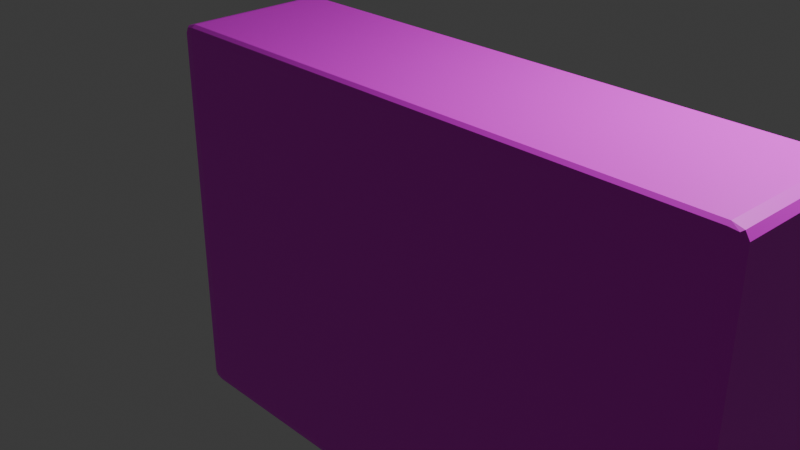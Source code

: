 # Source: Untitled2.blend  (saved by Blender 4.5.90; exported with 4.5.12 LTS)
import bpy
from mathutils import Matrix  # noqa: F401  (used for matrix-valued properties, if any)

bpy.ops.wm.read_factory_settings(use_empty=True)
scene = bpy.context.scene
scene.name = 'Scene'

# ---- collections
col_collection = bpy.data.collections.new('Collection'); scene.collection.children.link(col_collection)

# ---- images (referenced by path relative to the original .blend; pixels are not part of the script)
import os
ASSET_DIR = os.environ.get("B2B_ASSET_DIR", "")  # directory of the original .blend (textures are referenced by path, not embedded)
HERE = os.path.dirname(os.path.abspath(__file__))  # packed textures are extracted next to this script under _unpacked/

def load_image(name, relpath, width, height, colorspace="sRGB"):
    """Load a texture the original file referenced (path relative to the .blend, or extracted next to this script)."""
    p = next((c for c in (os.path.join(HERE, relpath), os.path.join(ASSET_DIR, relpath)) if relpath and os.path.exists(c)), "")
    if p:
        img = bpy.data.images.load(p, check_existing=True)
        img.name = name
    else:  # same state as the original file: an image datablock whose file is absent (Cycles renders it pink)
        img = bpy.data.images.new(name, width, height)
        img.source = "FILE"
        img.filepath = "//" + (relpath or name)
    img.colorspace_settings.name = colorspace
    return img
img_untitled = load_image('Untitled', 'missing.png', 1024, 1024, 'sRGB')

# ---- materials (node trees are filled in below, after node groups)
mat_material = bpy.data.materials.new('Material')
mat_material.alpha_threshold = 0.0
mat_material.roughness = 0.5
mat_material.line_color = (0.0, 0.0, 0.0, 1.0)
mat_material_001 = bpy.data.materials.new('Material.001')

# ---- material node trees
mat_material.use_nodes = True; mat_material.node_tree.nodes.clear()
_N = mat_material.node_tree.nodes; _L = mat_material.node_tree.links
n0 = _N.new('ShaderNodeOutputMaterial'); n0.name = 'Material Output'; n0.location = (200, 100)
n1 = _N.new('ShaderNodeBsdfPrincipled'); n1.name = 'Principled BSDF'; n1.location = (-200, 100)
n1.inputs[3].default_value = 1.45
_L.new(n1.outputs[0], n0.inputs[0])
n0.is_active_output = True
mat_material_001.use_nodes = True; mat_material_001.node_tree.nodes.clear()
_N = mat_material_001.node_tree.nodes; _L = mat_material_001.node_tree.links
n0 = _N.new('ShaderNodeBsdfPrincipled'); n0.name = 'Principled BSDF'; n0.location = (-200, 100)
n1 = _N.new('ShaderNodeOutputMaterial'); n1.name = 'Material Output'; n1.location = (200, 100)
n2 = _N.new('ShaderNodeTexImage'); n2.name = 'Image Texture'; n2.location = (-525, 196)
n2.image = img_untitled
_L.new(n0.outputs[0], n1.inputs[0])
_L.new(n2.outputs[0], n0.inputs[0])
n1.is_active_output = True

# ---- world
world_world = bpy.data.worlds.new('World'); scene.world = world_world
world_world.use_nodes = True; world_world.node_tree.nodes.clear()
_N = world_world.node_tree.nodes; _L = world_world.node_tree.links
n0 = _N.new('ShaderNodeOutputWorld'); n0.name = 'World Output'; n0.location = (200, 100)
n1 = _N.new('ShaderNodeBackground'); n1.name = 'Background'; n1.location = (-200, 100)
n1.inputs[0].default_value = (0.05088, 0.05088, 0.05088, 1.0)
_L.new(n1.outputs[0], n0.inputs[0])
n0.is_active_output = True
world_world.color = (0.05088, 0.05088, 0.05088)
world_world.sun_shadow_jitter_overblur = 0.0

# ---- cameras
cam_camera = bpy.data.cameras.new('Camera')
cam_camera.clip_end = 100.0
cam_camera.ortho_scale = 7.314

# ---- lights
light_light = bpy.data.lights.new('Light', 'POINT')
light_light.energy = 1000.0
light_light.shadow_soft_size = 0.1

# ---- meshes
me_cube = bpy.data.meshes.new('Cube')
me_cube.from_pydata([(0.4122, 1.0, 0.25), (0.4122, 1.0, -0.25), (0.4122, -1.0, 0.25), (0.4122, -1.0, -0.25), (-0.6019, 0.5397, 1.0), (-0.6019, 0.5397, -1.0), (-0.6019, -0.5397, 1.0), (-0.6019, -0.5397, -1.0), (1.119, 1.146, 1.161), (1.119, 1.146, -1.161), (1.119, -1.146, 1.161), (1.119, -1.146, -1.161), (3.478, 1.146, 1.161), (3.478, 1.146, -1.161), (3.478, -1.146, 1.161), (3.478, -1.146, -1.161), (3.738, 1.146, 0.4785), (3.738, 1.146, -0.4785), (3.738, -1.146, 0.4785), (3.738, -1.146, -0.4785), (2.299, -1.61, -1.277), (2.299, -1.61, 1.277), (2.299, 1.61, 1.277), (2.299, 1.61, -1.277), (-1.188, 0.0, -1.25), (0.08011, 0.0, 0.3125), (-1.188, 0.0, 1.25), (0.08011, 0.0, -0.3125), (0.9633, 0.0, 1.452), (0.9633, 0.0, -1.452), (3.913, 0.0, 1.452), (3.913, 0.0, -1.452), (4.237, 0.0, 0.5982), (4.237, 0.0, -0.5982), (2.438, 0.0, -1.597), (2.438, 0.0, 1.597), (-0.6019, 0.5397, -1.0), (-0.6019, -0.5397, 1.0), (-0.6019, -0.5397, -1.0), (-0.6019, 0.5397, 1.0), (-1.188, 0.0, -1.25), (-1.188, 0.0, 1.25), (0.4122, -0.5397, -0.25), (0.4122, 0.5397, 0.25), (0.08011, 0.0, 0.3125), (0.4122, 0.5397, -0.25), (0.4122, -0.5397, 0.25), (0.08011, 0.0, -0.3125), (0.1909, 0.5397, -0.4137), (0.1909, -0.5397, 0.4137), (-0.1965, 0.0, -0.5171), (0.1909, -0.5397, -0.4137), (0.1909, 0.5397, 0.4137), (-0.1965, 0.0, 0.5171)], [], [(41, 26, 6, 37), (38, 37, 6, 7), (24, 26, 4, 5), (47, 27, 3, 42), (2, 3, 11, 10), (45, 43, 0, 1), (21, 20, 15, 14), (1, 0, 8, 9), (27, 1, 9, 29), (25, 2, 10, 28), (30, 14, 18, 32), (35, 21, 14, 30), (23, 22, 12, 13), (34, 23, 13, 31), (33, 32, 18, 19), (13, 12, 16, 17), (31, 13, 17, 33), (14, 15, 19, 18), (29, 9, 23, 34), (9, 8, 22, 23), (28, 10, 21, 35), (10, 11, 20, 21), (8, 28, 35, 22), (11, 29, 34, 20), (15, 31, 33, 19), (17, 16, 32, 33), (20, 34, 31, 15), (22, 35, 30, 12), (12, 30, 32, 16), (0, 25, 28, 8), (3, 27, 29, 11), (45, 1, 27, 47), (7, 6, 26, 24), (39, 4, 26, 41), (52, 39, 41, 53), (5, 36, 40, 24), (5, 4, 39, 36), (24, 40, 38, 7), (51, 49, 37, 38), (53, 41, 37, 49), (25, 44, 46, 2), (3, 2, 46, 42), (0, 43, 44, 25), (48, 45, 47, 50), (48, 52, 43, 45), (50, 47, 42, 51), (40, 50, 51, 38), (36, 39, 52, 48), (36, 48, 50, 40), (44, 53, 49, 46), (42, 46, 49, 51), (43, 52, 53, 44)])
_uv = me_cube.uv_layers.new(name='UVMap')
_uv.uv.foreach_set('vector', [0.5815, 0.0002441, 0.5816, 0.0001208, 0.6884, 0.09449, 0.6883, 0.09468, 0.8416, 0.107, 0.6883, 0.09468, 0.6884, 0.09449, 0.8415, 0.1068, 0.08091, 0.0001208, 0.437, 0.0001208, 0.3407, 0.1068, 0.1876, 0.09446, 0.869, 0.1974, 0.8691, 0.1975, 0.7752, 0.2939, 0.7981, 0.2359, 0.732, 0.2951, 0.7752, 0.2939, 0.8532, 0.3798, 0.6498, 0.374, 0.213, 0.247, 0.2972, 0.2358, 0.2743, 0.2938, 0.231, 0.2949, 0.6612, 0.4726, 0.8378, 0.4871, 0.8426, 0.5822, 0.6523, 0.5733, 0.231, 0.2949, 0.2743, 0.2938, 0.352, 0.38, 0.1487, 0.3735, 0.1431, 0.2057, 0.231, 0.2949, 0.1487, 0.3735, 0.04467, 0.3166, 0.6438, 0.2058, 0.732, 0.2951, 0.6498, 0.374, 0.5449, 0.317, 0.5682, 0.6726, 0.6523, 0.5733, 0.7076, 0.5982, 0.6702, 0.726, 0.5, 0.4931, 0.6612, 0.4726, 0.6523, 0.5733, 0.5682, 0.6726, 0.1594, 0.472, 0.3357, 0.4873, 0.3395, 0.5822, 0.1492, 0.5729, 0.0001208, 0.4907, 0.1594, 0.472, 0.1492, 0.5729, 0.06498, 0.6666, 0.8172, 0.7272, 0.6702, 0.726, 0.7076, 0.5982, 0.7862, 0.6018, 0.1492, 0.5729, 0.3395, 0.5822, 0.2827, 0.6016, 0.2039, 0.5981, 0.06498, 0.6666, 0.1492, 0.5729, 0.2039, 0.5981, 0.1612, 0.72, 0.6523, 0.5733, 0.8426, 0.5822, 0.7862, 0.6018, 0.7076, 0.5982, 0.04467, 0.3166, 0.1487, 0.3735, 0.1594, 0.472, 0.0001208, 0.4907, 0.1487, 0.3735, 0.352, 0.38, 0.3357, 0.4873, 0.1594, 0.472, 0.5449, 0.317, 0.6498, 0.374, 0.6612, 0.4726, 0.5, 0.4931, 0.6498, 0.374, 0.8532, 0.3798, 0.8378, 0.4871, 0.6612, 0.4726, 0.352, 0.38, 0.469, 0.326, 0.4998, 0.5152, 0.3357, 0.4873, 0.8532, 0.3798, 0.9695, 0.3259, 0.9999, 0.5132, 0.8378, 0.4871, 0.8426, 0.5822, 0.9179, 0.6833, 0.8172, 0.7272, 0.7862, 0.6018, 0.2039, 0.5981, 0.2827, 0.6016, 0.3081, 0.7325, 0.1612, 0.72, 0.8378, 0.4871, 0.9999, 0.5132, 0.9179, 0.6833, 0.8426, 0.5822, 0.3357, 0.4873, 0.4998, 0.5152, 0.4145, 0.6888, 0.3395, 0.5822, 0.3395, 0.5822, 0.4145, 0.6888, 0.3081, 0.7325, 0.2827, 0.6016, 0.2743, 0.2938, 0.3683, 0.1975, 0.469, 0.326, 0.352, 0.38, 0.7752, 0.2939, 0.8691, 0.1975, 0.9695, 0.3259, 0.8532, 0.3798, 0.213, 0.247, 0.231, 0.2949, 0.1431, 0.2057, 0.1432, 0.2056, 0.8415, 0.1068, 0.6884, 0.09449, 0.5816, 0.0001208, 0.9378, 0.0001208, 0.3408, 0.1069, 0.3407, 0.1068, 0.437, 0.0001208, 0.4372, 0.0002733, 0.3104, 0.1977, 0.3408, 0.1069, 0.4372, 0.0002733, 0.3736, 0.1686, 0.1876, 0.09446, 0.1876, 0.09465, 0.0808, 0.0002441, 0.08091, 0.0001208, 0.1876, 0.09446, 0.3407, 0.1068, 0.3408, 0.1069, 0.1876, 0.09465, 0.9378, 0.0001208, 0.938, 0.0002735, 0.8416, 0.107, 0.8415, 0.1068, 0.8113, 0.1978, 0.702, 0.2083, 0.6883, 0.09468, 0.8416, 0.107, 0.6394, 0.1725, 0.5815, 0.0002441, 0.6883, 0.09468, 0.702, 0.2083, 0.6438, 0.2058, 0.6439, 0.2057, 0.7138, 0.2471, 0.732, 0.2951, 0.7752, 0.2939, 0.732, 0.2951, 0.7138, 0.2471, 0.7981, 0.2359, 0.2743, 0.2938, 0.2972, 0.2358, 0.3683, 0.1974, 0.3683, 0.1975, 0.2012, 0.2083, 0.213, 0.247, 0.1432, 0.2056, 0.1387, 0.1725, 0.2012, 0.2083, 0.3104, 0.1977, 0.2972, 0.2358, 0.213, 0.247, 0.8744, 0.1686, 0.869, 0.1974, 0.7981, 0.2359, 0.8113, 0.1978, 0.938, 0.0002735, 0.8744, 0.1686, 0.8113, 0.1978, 0.8416, 0.107, 0.1876, 0.09465, 0.3408, 0.1069, 0.3104, 0.1977, 0.2012, 0.2083, 0.1876, 0.09465, 0.2012, 0.2083, 0.1387, 0.1725, 0.0808, 0.0002441, 0.6439, 0.2057, 0.6394, 0.1725, 0.702, 0.2083, 0.7138, 0.2471, 0.7981, 0.2359, 0.7138, 0.2471, 0.702, 0.2083, 0.8113, 0.1978, 0.2972, 0.2358, 0.3104, 0.1977, 0.3736, 0.1686, 0.3683, 0.1974])
me_cube.materials.append(mat_material)
me_cube.use_mirror_vertex_groups = False
me_cube.update()
me_cube_001 = bpy.data.meshes.new('Cube.001')
me_cube_001.from_pydata([(-1.0, -0.4, -1.0), (-1.0, -0.4, 1.0), (-1.0, 1.0, -1.0), (-1.0, 1.0, 1.0), (1.0, -0.4, -1.0), (1.0, -0.4, 1.0), (1.0, 1.0, -1.0), (1.0, 1.0, 1.0), (-0.9, 1.0, -1.0), (-0.9, 1.0, 1.0), (-0.9, -0.4, -1.0), (-0.9, -0.4, 1.0), (0.905, 1.0, 1.0), (0.905, -0.4, -1.0), (0.905, 1.0, -1.0), (0.905, -0.4, 1.0), (-1.0, -0.4, 0.8), (-1.0, 1.0, 0.8), (1.0, 1.0, 0.8), (1.0, -0.4, 0.8), (-0.9, -0.4, 0.8), (-0.9, 1.0, 0.8), (0.905, -0.4, 0.8), (0.905, 1.0, 0.8), (-1.0, 1.0, -0.82), (1.0, 1.0, -0.82), (1.0, -0.4, -0.82), (-0.9, -0.4, -0.82), (-0.9, 1.0, -0.82), (0.905, -0.4, -0.82), (0.905, 1.0, -0.82), (-1.0, -0.4, -0.82), (-1.0, 1.15, -0.82), (-1.0, 1.15, -1.0), (-0.9, 1.15, -1.0), (0.905, 1.15, 1.0), (1.0, 1.15, 1.0), (1.0, 1.15, -0.82), (1.0, 1.15, -1.0), (0.905, 1.15, -1.0), (-1.0, 1.15, 1.0), (-0.9, 1.15, 1.0), (-0.9, 1.15, -0.82), (0.905, 1.15, -0.82), (-1.0, 1.15, 0.8), (1.0, 1.15, 0.8), (-0.9, 1.15, 0.8), (0.905, 1.15, 0.8)], [], [(16, 1, 3, 17), (8, 2, 33, 34), (18, 7, 5, 19), (20, 11, 1, 16), (14, 6, 4, 13), (9, 3, 1, 11), (12, 9, 11, 15), (2, 8, 10, 0), (22, 15, 11, 20), (21, 28, 42, 46), (19, 5, 15, 22), (7, 12, 15, 5), (8, 14, 13, 10), (2, 24, 32, 33), (28, 21, 23, 30), (26, 19, 22, 29), (18, 25, 37, 45), (29, 22, 20, 27), (27, 20, 16, 31), (25, 18, 19, 26), (7, 18, 45, 36), (31, 16, 17, 24), (0, 31, 24, 2), (6, 14, 39, 38), (6, 25, 26, 4), (10, 27, 31, 0), (13, 29, 27, 10), (28, 30, 43, 42), (4, 26, 29, 13), (24, 17, 44, 32), (47, 35, 36, 45), (44, 40, 41, 46), (46, 41, 35, 47), (32, 44, 46, 42), (43, 47, 45, 37), (39, 43, 37, 38), (33, 32, 42, 34), (34, 42, 43, 39), (14, 8, 34, 39), (12, 7, 36, 35), (9, 12, 35, 41), (30, 23, 47, 43), (3, 9, 41, 40), (25, 6, 38, 37), (23, 21, 46, 47), (17, 3, 40, 44)])
_uv = me_cube_001.uv_layers.new(name='UVMap')
_uv.uv.foreach_set('vector', [0.6, 0.0, 0.625, 0.0, 0.625, 0.25, 0.6, 0.25, 0.1375, 0.5, 0.125, 0.5, 0.125, 0.5, 0.1375, 0.5, 0.6, 0.5, 0.625, 0.5, 0.625, 0.75, 0.6, 0.75, 0.6, 0.9875, 0.625, 0.9875, 0.625, 1.0, 0.6, 1.0, 0.3631, 0.5, 0.375, 0.5, 0.375, 0.75, 0.3631, 0.75, 0.8625, 0.5, 0.875, 0.5, 0.875, 0.75, 0.8625, 0.75, 0.6369, 0.5, 0.8625, 0.5, 0.8625, 0.75, 0.6369, 0.75, 0.125, 0.5, 0.1375, 0.5, 0.1375, 0.75, 0.125, 0.75, 0.6, 0.7619, 0.625, 0.7619, 0.625, 0.9875, 0.6, 0.9875, 0.6, 0.2625, 0.3975, 0.2625, 0.3975, 0.2625, 0.6, 0.2625, 0.6, 0.75, 0.625, 0.75, 0.625, 0.7619, 0.6, 0.7619, 0.625, 0.5, 0.6369, 0.5, 0.6369, 0.75, 0.625, 0.75, 0.1375, 0.5, 0.3631, 0.5, 0.3631, 0.75, 0.1375, 0.75, 0.375, 0.25, 0.3975, 0.25, 0.3975, 0.25, 0.375, 0.25, 0.3975, 0.2625, 0.6, 0.2625, 0.6, 0.4881, 0.3975, 0.4881, 0.3975, 0.75, 0.6, 0.75, 0.6, 0.7619, 0.3975, 0.7619, 0.6, 0.5, 0.3975, 0.5, 0.3975, 0.5, 0.6, 0.5, 0.3975, 0.7619, 0.6, 0.7619, 0.6, 0.9875, 0.3975, 0.9875, 0.3975, 0.9875, 0.6, 0.9875, 0.6, 1.0, 0.3975, 1.0, 0.3975, 0.5, 0.6, 0.5, 0.6, 0.75, 0.3975, 0.75, 0.625, 0.5, 0.6, 0.5, 0.6, 0.5, 0.625, 0.5, 0.3975, 0.0, 0.6, 0.0, 0.6, 0.25, 0.3975, 0.25, 0.375, 0.0, 0.3975, 0.0, 0.3975, 0.25, 0.375, 0.25, 0.375, 0.5, 0.3631, 0.5, 0.3631, 0.5, 0.375, 0.5, 0.375, 0.5, 0.3975, 0.5, 0.3975, 0.75, 0.375, 0.75, 0.375, 0.9875, 0.3975, 0.9875, 0.3975, 1.0, 0.375, 1.0, 0.375, 0.7619, 0.3975, 0.7619, 0.3975, 0.9875, 0.375, 0.9875, 0.3975, 0.2625, 0.3975, 0.4881, 0.3975, 0.4881, 0.3975, 0.2625, 0.375, 0.75, 0.3975, 0.75, 0.3975, 0.7619, 0.375, 0.7619, 0.3975, 0.25, 0.6, 0.25, 0.6, 0.25, 0.3975, 0.25, 0.6, 0.4881, 0.625, 0.4881, 0.625, 0.5, 0.6, 0.5, 0.6, 0.25, 0.625, 0.25, 0.625, 0.2625, 0.6, 0.2625, 0.6, 0.2625, 0.625, 0.2625, 0.625, 0.4881, 0.6, 0.4881, 0.3975, 0.25, 0.6, 0.25, 0.6, 0.2625, 0.3975, 0.2625, 0.3975, 0.4881, 0.6, 0.4881, 0.6, 0.5, 0.3975, 0.5, 0.375, 0.4881, 0.3975, 0.4881, 0.3975, 0.5, 0.375, 0.5, 0.375, 0.25, 0.3975, 0.25, 0.3975, 0.2625, 0.375, 0.2625, 0.375, 0.2625, 0.3975, 0.2625, 0.3975, 0.4881, 0.375, 0.4881, 0.3631, 0.5, 0.1375, 0.5, 0.1375, 0.5, 0.3631, 0.5, 0.6369, 0.5, 0.625, 0.5, 0.625, 0.5, 0.6369, 0.5, 0.8625, 0.5, 0.6369, 0.5, 0.6369, 0.5, 0.8625, 0.5, 0.3975, 0.4881, 0.6, 0.4881, 0.6, 0.4881, 0.3975, 0.4881, 0.875, 0.5, 0.8625, 0.5, 0.8625, 0.5, 0.875, 0.5, 0.3975, 0.5, 0.375, 0.5, 0.375, 0.5, 0.3975, 0.5, 0.6, 0.4881, 0.6, 0.2625, 0.6, 0.2625, 0.6, 0.4881, 0.6, 0.25, 0.625, 0.25, 0.625, 0.25, 0.6, 0.25])
me_cube_001.materials.append(mat_material_001)
me_cube_001.update()

# ---- objects
ob_cube = bpy.data.objects.new('Cube', me_cube)
ob_light = bpy.data.objects.new('Light', light_light)
ob_camera = bpy.data.objects.new('Camera', cam_camera)
ob_cube_001 = bpy.data.objects.new('Cube.001', me_cube_001)

# ---- transforms, parenting, visibility, modifiers, constraints
ob_cube.location = (0.0, 0.0, 0.0)
ob_cube.lock_rotations_4d = False
ob_cube.empty_display_type = 'ARROWS'
ob_cube.lineart.crease_threshold = 0.0
_m = ob_cube.modifiers.new('Subdivision', 'SUBSURF')
ob_light.location = (4.076, 1.005, 5.904)
ob_light.rotation_euler = (0.6503, 0.05522, 1.866)
ob_light.lock_rotations_4d = False
ob_light.empty_display_type = 'ARROWS'
ob_light.color = (0.0, 0.0, 0.0, 0.0)
ob_light.lineart.crease_threshold = 0.0
ob_camera.location = (7.359, -6.926, 4.958)
ob_camera.rotation_euler = (1.109, 0.0, 0.8149)
ob_camera.lock_rotations_4d = False
ob_camera.empty_display_type = 'ARROWS'
ob_camera.color = (0.0, 0.0, 0.0, 0.0)
ob_camera.display_type = 'WIRE'
ob_camera.lineart.crease_threshold = 0.0
ob_cube_001.location = (1.5, -1.0, 0.0)
ob_cube_001.scale = (3.0, 1.0, 2.0)
_m = ob_cube_001.modifiers.new('Bevel', 'BEVEL')
_m.segments = 2

# ---- collection membership
col_collection.objects.link(ob_cube)
col_collection.objects.link(ob_light)
col_collection.objects.link(ob_camera)
col_collection.objects.link(ob_cube_001)

# ---- scene / render settings (as saved in the file)
scene.camera = ob_camera
scene.frame_start = 1; scene.frame_end = 250; scene.frame_set(1)
scene.render.engine = 'BLENDER_EEVEE_NEXT'
bpy.context.view_layer.update()
